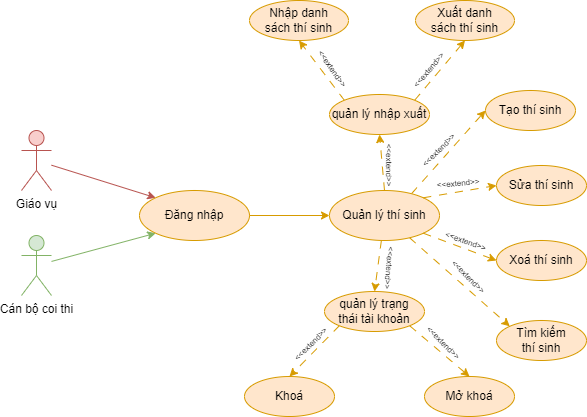

The diagram above was exported from draw.io. Its source (the exported page's mxGraphModel, read from the mxfile embedded in the PNG):
<mxGraphModel dx="2085" dy="731" grid="1" gridSize="10" guides="1" tooltips="1" connect="1" arrows="1" fold="1" page="1" pageScale="1" pageWidth="850" pageHeight="1100" math="0" shadow="0">
  <root>
    <mxCell id="0" />
    <mxCell id="1" parent="0" />
    <mxCell id="8Sl7lxprNPumpTI-SBqZ-1" value="&lt;font style=&quot;font-size: 8px;&quot;&gt;&amp;lt;&amp;lt;extend&amp;gt;&amp;gt;&lt;/font&gt;" style="text;html=1;strokeColor=none;fillColor=none;align=center;verticalAlign=middle;whiteSpace=wrap;rounded=0;rotation=90;" parent="1" vertex="1">
      <mxGeometry x="235" y="240" width="60" height="30" as="geometry" />
    </mxCell>
    <mxCell id="8Sl7lxprNPumpTI-SBqZ-2" style="rounded=0;orthogonalLoop=1;jettySize=auto;html=1;entryX=0;entryY=0;entryDx=0;entryDy=0;fillColor=#f8cecc;strokeColor=#b85450;" parent="1" source="8Sl7lxprNPumpTI-SBqZ-3" target="wQiV7-JdOz3wpjROXMOK-1" edge="1">
      <mxGeometry relative="1" as="geometry">
        <mxPoint x="22.109127034739913" y="283.3223304703363" as="targetPoint" />
      </mxGeometry>
    </mxCell>
    <mxCell id="8Sl7lxprNPumpTI-SBqZ-3" value="Giáo vụ" style="shape=umlActor;verticalLabelPosition=bottom;verticalAlign=top;html=1;outlineConnect=0;fillColor=#f8cecc;strokeColor=#b85450;" parent="1" vertex="1">
      <mxGeometry x="-104" y="220" width="30" height="60" as="geometry" />
    </mxCell>
    <mxCell id="8Sl7lxprNPumpTI-SBqZ-4" style="rounded=0;orthogonalLoop=1;jettySize=auto;html=1;entryX=0;entryY=0;entryDx=0;entryDy=0;fillColor=#ffe6cc;strokeColor=#d79b00;dashed=1;dashPattern=8 8;" parent="1" source="8Sl7lxprNPumpTI-SBqZ-7" target="8Sl7lxprNPumpTI-SBqZ-14" edge="1">
      <mxGeometry relative="1" as="geometry" />
    </mxCell>
    <mxCell id="8Sl7lxprNPumpTI-SBqZ-5" style="rounded=0;orthogonalLoop=1;jettySize=auto;html=1;exitX=0.5;exitY=0;exitDx=0;exitDy=0;entryX=0.5;entryY=1;entryDx=0;entryDy=0;fillColor=#ffe6cc;strokeColor=#d79b00;dashed=1;dashPattern=8 8;" parent="1" source="8Sl7lxprNPumpTI-SBqZ-7" target="8Sl7lxprNPumpTI-SBqZ-21" edge="1">
      <mxGeometry relative="1" as="geometry" />
    </mxCell>
    <mxCell id="8Sl7lxprNPumpTI-SBqZ-6" style="rounded=0;orthogonalLoop=1;jettySize=auto;html=1;entryX=0.5;entryY=0;entryDx=0;entryDy=0;fillColor=#ffe6cc;strokeColor=#d79b00;dashed=1;dashPattern=8 8;" parent="1" source="8Sl7lxprNPumpTI-SBqZ-7" target="8Sl7lxprNPumpTI-SBqZ-30" edge="1">
      <mxGeometry relative="1" as="geometry" />
    </mxCell>
    <mxCell id="8Sl7lxprNPumpTI-SBqZ-7" value="Quản lý thí sinh" style="ellipse;whiteSpace=wrap;html=1;fillColor=#ffe6cc;strokeColor=#d79b00;" parent="1" vertex="1">
      <mxGeometry x="204" y="280" width="110" height="50" as="geometry" />
    </mxCell>
    <mxCell id="8Sl7lxprNPumpTI-SBqZ-8" style="rounded=0;orthogonalLoop=1;jettySize=auto;html=1;entryX=0;entryY=0.5;entryDx=0;entryDy=0;fillColor=#ffe6cc;strokeColor=#d79b00;exitX=0.747;exitY=0.061;exitDx=0;exitDy=0;exitPerimeter=0;dashed=1;dashPattern=8 8;" parent="1" source="8Sl7lxprNPumpTI-SBqZ-7" target="8Sl7lxprNPumpTI-SBqZ-11" edge="1">
      <mxGeometry relative="1" as="geometry">
        <mxPoint x="280" y="253" as="sourcePoint" />
      </mxGeometry>
    </mxCell>
    <mxCell id="8Sl7lxprNPumpTI-SBqZ-9" style="rounded=0;orthogonalLoop=1;jettySize=auto;html=1;entryX=0;entryY=0.5;entryDx=0;entryDy=0;fillColor=#ffe6cc;strokeColor=#d79b00;exitX=1;exitY=0;exitDx=0;exitDy=0;dashed=1;dashPattern=8 8;" parent="1" source="8Sl7lxprNPumpTI-SBqZ-7" target="8Sl7lxprNPumpTI-SBqZ-12" edge="1">
      <mxGeometry relative="1" as="geometry">
        <mxPoint x="301" y="270" as="sourcePoint" />
      </mxGeometry>
    </mxCell>
    <mxCell id="8Sl7lxprNPumpTI-SBqZ-10" style="rounded=0;orthogonalLoop=1;jettySize=auto;html=1;exitX=1;exitY=1;exitDx=0;exitDy=0;entryX=0;entryY=0.5;entryDx=0;entryDy=0;fillColor=#ffe6cc;strokeColor=#d79b00;dashed=1;dashPattern=8 8;" parent="1" source="8Sl7lxprNPumpTI-SBqZ-7" target="8Sl7lxprNPumpTI-SBqZ-13" edge="1">
      <mxGeometry relative="1" as="geometry">
        <mxPoint x="288" y="284" as="sourcePoint" />
      </mxGeometry>
    </mxCell>
    <mxCell id="8Sl7lxprNPumpTI-SBqZ-11" value="Tạo thí sinh" style="ellipse;whiteSpace=wrap;html=1;fillColor=#ffe6cc;strokeColor=#d79b00;" parent="1" vertex="1">
      <mxGeometry x="360" y="180" width="90" height="40" as="geometry" />
    </mxCell>
    <mxCell id="8Sl7lxprNPumpTI-SBqZ-12" value="Sửa&amp;nbsp;thí sinh" style="ellipse;whiteSpace=wrap;html=1;fillColor=#ffe6cc;strokeColor=#d79b00;" parent="1" vertex="1">
      <mxGeometry x="371" y="255" width="90" height="40" as="geometry" />
    </mxCell>
    <mxCell id="8Sl7lxprNPumpTI-SBqZ-13" value="Xoá&amp;nbsp;thí sinh" style="ellipse;whiteSpace=wrap;html=1;fillColor=#ffe6cc;strokeColor=#d79b00;" parent="1" vertex="1">
      <mxGeometry x="371" y="330" width="90" height="40" as="geometry" />
    </mxCell>
    <mxCell id="8Sl7lxprNPumpTI-SBqZ-14" value="Tìm kiếm&lt;br&gt;thí sinh" style="ellipse;whiteSpace=wrap;html=1;fillColor=#ffe6cc;strokeColor=#d79b00;" parent="1" vertex="1">
      <mxGeometry x="371" y="410" width="90" height="40" as="geometry" />
    </mxCell>
    <mxCell id="8Sl7lxprNPumpTI-SBqZ-15" value="&lt;font style=&quot;font-size: 8px;&quot;&gt;&amp;lt;&amp;lt;extend&amp;gt;&amp;gt;&lt;/font&gt;" style="text;html=1;strokeColor=none;fillColor=none;align=center;verticalAlign=middle;whiteSpace=wrap;rounded=0;rotation=-45;" parent="1" vertex="1">
      <mxGeometry x="283" y="224" width="60" height="30" as="geometry" />
    </mxCell>
    <mxCell id="8Sl7lxprNPumpTI-SBqZ-16" value="&lt;font style=&quot;font-size: 8px;&quot;&gt;&amp;lt;&amp;lt;extend&amp;gt;&amp;gt;&lt;/font&gt;" style="text;html=1;strokeColor=none;fillColor=none;align=center;verticalAlign=middle;whiteSpace=wrap;rounded=0;rotation=-5;" parent="1" vertex="1">
      <mxGeometry x="303" y="257" width="60" height="30" as="geometry" />
    </mxCell>
    <mxCell id="8Sl7lxprNPumpTI-SBqZ-17" value="&lt;font style=&quot;font-size: 8px;&quot;&gt;&amp;lt;&amp;lt;extend&amp;gt;&amp;gt;&lt;/font&gt;" style="text;html=1;strokeColor=none;fillColor=none;align=center;verticalAlign=middle;whiteSpace=wrap;rounded=0;rotation=20;" parent="1" vertex="1">
      <mxGeometry x="311" y="315" width="60" height="30" as="geometry" />
    </mxCell>
    <mxCell id="8Sl7lxprNPumpTI-SBqZ-18" value="&lt;font style=&quot;font-size: 8px;&quot;&gt;&amp;lt;&amp;lt;extend&amp;gt;&amp;gt;&lt;/font&gt;" style="text;html=1;strokeColor=none;fillColor=none;align=center;verticalAlign=middle;whiteSpace=wrap;rounded=0;rotation=45;" parent="1" vertex="1">
      <mxGeometry x="314" y="351" width="60" height="30" as="geometry" />
    </mxCell>
    <mxCell id="8Sl7lxprNPumpTI-SBqZ-19" style="rounded=0;orthogonalLoop=1;jettySize=auto;html=1;exitX=0;exitY=0;exitDx=0;exitDy=0;entryX=0.5;entryY=1;entryDx=0;entryDy=0;dashed=1;dashPattern=8 8;fillColor=#ffe6cc;strokeColor=#d79b00;" parent="1" source="8Sl7lxprNPumpTI-SBqZ-21" target="8Sl7lxprNPumpTI-SBqZ-23" edge="1">
      <mxGeometry relative="1" as="geometry" />
    </mxCell>
    <mxCell id="8Sl7lxprNPumpTI-SBqZ-20" style="rounded=0;orthogonalLoop=1;jettySize=auto;html=1;exitX=1;exitY=0;exitDx=0;exitDy=0;entryX=0.5;entryY=1;entryDx=0;entryDy=0;dashed=1;dashPattern=8 8;fillColor=#ffe6cc;strokeColor=#d79b00;" parent="1" source="8Sl7lxprNPumpTI-SBqZ-21" target="8Sl7lxprNPumpTI-SBqZ-22" edge="1">
      <mxGeometry relative="1" as="geometry" />
    </mxCell>
    <mxCell id="8Sl7lxprNPumpTI-SBqZ-21" value="quản lý nhập xuất" style="ellipse;whiteSpace=wrap;html=1;fillColor=#ffe6cc;strokeColor=#d79b00;" parent="1" vertex="1">
      <mxGeometry x="204" y="184" width="100" height="40" as="geometry" />
    </mxCell>
    <mxCell id="8Sl7lxprNPumpTI-SBqZ-22" value="Xuất danh&lt;br&gt;sách&amp;nbsp;thí sinh" style="ellipse;whiteSpace=wrap;html=1;fillColor=#ffe6cc;strokeColor=#d79b00;" parent="1" vertex="1">
      <mxGeometry x="290" y="90" width="99" height="40" as="geometry" />
    </mxCell>
    <mxCell id="8Sl7lxprNPumpTI-SBqZ-23" value="Nhập danh&lt;br&gt;sách thí sinh" style="ellipse;whiteSpace=wrap;html=1;fillColor=#ffe6cc;strokeColor=#d79b00;" parent="1" vertex="1">
      <mxGeometry x="124" y="90" width="99" height="40" as="geometry" />
    </mxCell>
    <mxCell id="8Sl7lxprNPumpTI-SBqZ-24" value="&lt;font style=&quot;font-size: 8px;&quot;&gt;&amp;lt;&amp;lt;extend&amp;gt;&amp;gt;&lt;/font&gt;" style="text;html=1;strokeColor=none;fillColor=none;align=center;verticalAlign=middle;whiteSpace=wrap;rounded=0;rotation=55;" parent="1" vertex="1">
      <mxGeometry x="178" y="143" width="60" height="30" as="geometry" />
    </mxCell>
    <mxCell id="8Sl7lxprNPumpTI-SBqZ-25" value="&lt;font style=&quot;font-size: 8px;&quot;&gt;&amp;lt;&amp;lt;extend&amp;gt;&amp;gt;&lt;/font&gt;" style="text;html=1;strokeColor=none;fillColor=none;align=center;verticalAlign=middle;whiteSpace=wrap;rounded=0;rotation=-50;" parent="1" vertex="1">
      <mxGeometry x="273" y="144" width="60" height="30" as="geometry" />
    </mxCell>
    <mxCell id="8Sl7lxprNPumpTI-SBqZ-26" style="rounded=0;orthogonalLoop=1;jettySize=auto;html=1;entryX=0;entryY=1;entryDx=0;entryDy=0;fillColor=#d5e8d4;strokeColor=#82b366;" parent="1" source="8Sl7lxprNPumpTI-SBqZ-27" target="wQiV7-JdOz3wpjROXMOK-1" edge="1">
      <mxGeometry relative="1" as="geometry">
        <mxPoint x="22.109127034739913" y="318.6776695296637" as="targetPoint" />
      </mxGeometry>
    </mxCell>
    <mxCell id="8Sl7lxprNPumpTI-SBqZ-27" value="Cán bộ coi thi" style="shape=umlActor;verticalLabelPosition=bottom;verticalAlign=top;html=1;outlineConnect=0;fillColor=#d5e8d4;strokeColor=#82b366;" parent="1" vertex="1">
      <mxGeometry x="-104" y="325" width="30" height="60" as="geometry" />
    </mxCell>
    <mxCell id="8Sl7lxprNPumpTI-SBqZ-28" style="rounded=0;orthogonalLoop=1;jettySize=auto;html=1;exitX=0;exitY=1;exitDx=0;exitDy=0;entryX=0.5;entryY=0;entryDx=0;entryDy=0;fillColor=#ffe6cc;strokeColor=#d79b00;dashed=1;dashPattern=8 8;" parent="1" source="8Sl7lxprNPumpTI-SBqZ-30" target="8Sl7lxprNPumpTI-SBqZ-31" edge="1">
      <mxGeometry relative="1" as="geometry" />
    </mxCell>
    <mxCell id="8Sl7lxprNPumpTI-SBqZ-29" style="rounded=0;orthogonalLoop=1;jettySize=auto;html=1;exitX=1;exitY=1;exitDx=0;exitDy=0;entryX=0.5;entryY=0;entryDx=0;entryDy=0;fillColor=#ffe6cc;strokeColor=#d79b00;dashed=1;dashPattern=8 8;" parent="1" source="8Sl7lxprNPumpTI-SBqZ-30" target="8Sl7lxprNPumpTI-SBqZ-32" edge="1">
      <mxGeometry relative="1" as="geometry" />
    </mxCell>
    <mxCell id="8Sl7lxprNPumpTI-SBqZ-30" value="quản lý trạng&lt;br&gt;thái tài khoản" style="ellipse;whiteSpace=wrap;html=1;fillColor=#ffe6cc;strokeColor=#d79b00;" parent="1" vertex="1">
      <mxGeometry x="199" y="381" width="100" height="40" as="geometry" />
    </mxCell>
    <mxCell id="8Sl7lxprNPumpTI-SBqZ-31" value="Khoá" style="ellipse;whiteSpace=wrap;html=1;fillColor=#ffe6cc;strokeColor=#d79b00;" parent="1" vertex="1">
      <mxGeometry x="119" y="466" width="90" height="40" as="geometry" />
    </mxCell>
    <mxCell id="8Sl7lxprNPumpTI-SBqZ-32" value="Mở khoá" style="ellipse;whiteSpace=wrap;html=1;fillColor=#ffe6cc;strokeColor=#d79b00;" parent="1" vertex="1">
      <mxGeometry x="299" y="466" width="90" height="40" as="geometry" />
    </mxCell>
    <mxCell id="8Sl7lxprNPumpTI-SBqZ-33" value="&lt;font style=&quot;font-size: 8px;&quot;&gt;&amp;lt;&amp;lt;extend&amp;gt;&amp;gt;&lt;/font&gt;" style="text;html=1;strokeColor=none;fillColor=none;align=center;verticalAlign=middle;whiteSpace=wrap;rounded=0;rotation=-45;" parent="1" vertex="1">
      <mxGeometry x="155" y="418" width="60" height="30" as="geometry" />
    </mxCell>
    <mxCell id="8Sl7lxprNPumpTI-SBqZ-34" value="&lt;font style=&quot;font-size: 8px;&quot;&gt;&amp;lt;&amp;lt;extend&amp;gt;&amp;gt;&lt;/font&gt;" style="text;html=1;strokeColor=none;fillColor=none;align=center;verticalAlign=middle;whiteSpace=wrap;rounded=0;rotation=45;" parent="1" vertex="1">
      <mxGeometry x="289" y="417" width="60" height="30" as="geometry" />
    </mxCell>
    <mxCell id="8Sl7lxprNPumpTI-SBqZ-35" value="&lt;font style=&quot;font-size: 8px;&quot;&gt;&amp;lt;&amp;lt;extend&amp;gt;&amp;gt;&lt;/font&gt;" style="text;html=1;strokeColor=none;fillColor=none;align=center;verticalAlign=middle;whiteSpace=wrap;rounded=0;rotation=95;" parent="1" vertex="1">
      <mxGeometry x="235" y="343" width="60" height="30" as="geometry" />
    </mxCell>
    <mxCell id="wQiV7-JdOz3wpjROXMOK-2" style="edgeStyle=orthogonalEdgeStyle;rounded=0;orthogonalLoop=1;jettySize=auto;html=1;entryX=0;entryY=0.5;entryDx=0;entryDy=0;fillColor=#ffe6cc;strokeColor=#d79b00;" edge="1" parent="1" source="wQiV7-JdOz3wpjROXMOK-1" target="8Sl7lxprNPumpTI-SBqZ-7">
      <mxGeometry relative="1" as="geometry" />
    </mxCell>
    <mxCell id="wQiV7-JdOz3wpjROXMOK-1" value="Đăng nhập" style="ellipse;whiteSpace=wrap;html=1;fillColor=#ffe6cc;strokeColor=#d79b00;" vertex="1" parent="1">
      <mxGeometry x="14" y="280" width="110" height="50" as="geometry" />
    </mxCell>
  </root>
</mxGraphModel>